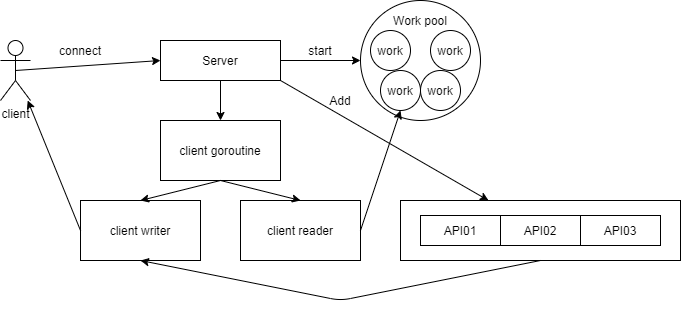

The diagram above was exported from draw.io. Its source (the exported page's mxGraphModel, read from the mxfile embedded in the PNG):
<mxGraphModel dx="868" dy="488" grid="1" gridSize="10" guides="1" tooltips="1" connect="1" arrows="1" fold="1" page="1" pageScale="1" pageWidth="827" pageHeight="1169" math="0" shadow="0">
  <root>
    <mxCell id="0" />
    <mxCell id="1" parent="0" />
    <mxCell id="4wc4_vpB6er4Lv4Cacx7-1" value="Server" style="rounded=0;whiteSpace=wrap;html=1;" parent="1" vertex="1">
      <mxGeometry x="240" y="80" width="120" height="40" as="geometry" />
    </mxCell>
    <mxCell id="4wc4_vpB6er4Lv4Cacx7-2" value="" style="endArrow=classic;html=1;exitX=1;exitY=0.5;exitDx=0;exitDy=0;" parent="1" source="4wc4_vpB6er4Lv4Cacx7-1" target="4wc4_vpB6er4Lv4Cacx7-3" edge="1">
      <mxGeometry width="50" height="50" relative="1" as="geometry">
        <mxPoint x="390" y="250" as="sourcePoint" />
        <mxPoint x="440" y="100" as="targetPoint" />
      </mxGeometry>
    </mxCell>
    <mxCell id="4wc4_vpB6er4Lv4Cacx7-3" value="" style="ellipse;whiteSpace=wrap;html=1;" parent="1" vertex="1">
      <mxGeometry x="440" y="40" width="120" height="120" as="geometry" />
    </mxCell>
    <mxCell id="4wc4_vpB6er4Lv4Cacx7-4" value="Work pool" style="text;html=1;strokeColor=none;fillColor=none;align=center;verticalAlign=middle;whiteSpace=wrap;rounded=0;" parent="1" vertex="1">
      <mxGeometry x="460" y="50" width="80" height="20" as="geometry" />
    </mxCell>
    <mxCell id="4wc4_vpB6er4Lv4Cacx7-5" value="start" style="text;html=1;strokeColor=none;fillColor=none;align=center;verticalAlign=middle;whiteSpace=wrap;rounded=0;" parent="1" vertex="1">
      <mxGeometry x="380" y="80" width="40" height="20" as="geometry" />
    </mxCell>
    <mxCell id="4wc4_vpB6er4Lv4Cacx7-6" value="client" style="shape=umlActor;verticalLabelPosition=bottom;verticalAlign=top;html=1;outlineConnect=0;" parent="1" vertex="1">
      <mxGeometry x="80" y="80" width="30" height="60" as="geometry" />
    </mxCell>
    <mxCell id="4wc4_vpB6er4Lv4Cacx7-7" value="" style="endArrow=classic;html=1;exitX=0.5;exitY=0.5;exitDx=0;exitDy=0;exitPerimeter=0;" parent="1" source="4wc4_vpB6er4Lv4Cacx7-6" edge="1">
      <mxGeometry width="50" height="50" relative="1" as="geometry">
        <mxPoint x="390" y="150" as="sourcePoint" />
        <mxPoint x="240" y="100" as="targetPoint" />
      </mxGeometry>
    </mxCell>
    <mxCell id="4wc4_vpB6er4Lv4Cacx7-8" value="client goroutine" style="rounded=0;whiteSpace=wrap;html=1;" parent="1" vertex="1">
      <mxGeometry x="240" y="160" width="120" height="60" as="geometry" />
    </mxCell>
    <mxCell id="4wc4_vpB6er4Lv4Cacx7-9" value="client writer" style="rounded=0;whiteSpace=wrap;html=1;" parent="1" vertex="1">
      <mxGeometry x="160" y="240" width="120" height="60" as="geometry" />
    </mxCell>
    <mxCell id="4wc4_vpB6er4Lv4Cacx7-10" value="client reader" style="rounded=0;whiteSpace=wrap;html=1;" parent="1" vertex="1">
      <mxGeometry x="320" y="240" width="120" height="60" as="geometry" />
    </mxCell>
    <mxCell id="4wc4_vpB6er4Lv4Cacx7-11" value="" style="rounded=0;whiteSpace=wrap;html=1;" parent="1" vertex="1">
      <mxGeometry x="480" y="240" width="280" height="60" as="geometry" />
    </mxCell>
    <mxCell id="4wc4_vpB6er4Lv4Cacx7-12" value="work" style="ellipse;whiteSpace=wrap;html=1;" parent="1" vertex="1">
      <mxGeometry x="450" y="70" width="40" height="40" as="geometry" />
    </mxCell>
    <mxCell id="4wc4_vpB6er4Lv4Cacx7-13" value="work" style="ellipse;whiteSpace=wrap;html=1;" parent="1" vertex="1">
      <mxGeometry x="510" y="70" width="40" height="40" as="geometry" />
    </mxCell>
    <mxCell id="4wc4_vpB6er4Lv4Cacx7-14" value="work" style="ellipse;whiteSpace=wrap;html=1;" parent="1" vertex="1">
      <mxGeometry x="460" y="110" width="40" height="40" as="geometry" />
    </mxCell>
    <mxCell id="4wc4_vpB6er4Lv4Cacx7-15" value="work" style="ellipse;whiteSpace=wrap;html=1;" parent="1" vertex="1">
      <mxGeometry x="500" y="110" width="40" height="40" as="geometry" />
    </mxCell>
    <mxCell id="DX4Eiq84iLiAgJSnIWyz-1" value="" style="endArrow=classic;html=1;exitX=1;exitY=0.5;exitDx=0;exitDy=0;entryX=0.5;entryY=1;entryDx=0;entryDy=0;" edge="1" parent="1" source="4wc4_vpB6er4Lv4Cacx7-10" target="4wc4_vpB6er4Lv4Cacx7-14">
      <mxGeometry width="50" height="50" relative="1" as="geometry">
        <mxPoint x="390" y="280" as="sourcePoint" />
        <mxPoint x="440" y="230" as="targetPoint" />
      </mxGeometry>
    </mxCell>
    <mxCell id="DX4Eiq84iLiAgJSnIWyz-2" value="connect" style="text;html=1;strokeColor=none;fillColor=none;align=center;verticalAlign=middle;whiteSpace=wrap;rounded=0;" vertex="1" parent="1">
      <mxGeometry x="140" y="80" width="40" height="20" as="geometry" />
    </mxCell>
    <mxCell id="DX4Eiq84iLiAgJSnIWyz-3" value="" style="endArrow=classic;html=1;exitX=0.5;exitY=1;exitDx=0;exitDy=0;entryX=0.5;entryY=0;entryDx=0;entryDy=0;" edge="1" parent="1" source="4wc4_vpB6er4Lv4Cacx7-1" target="4wc4_vpB6er4Lv4Cacx7-8">
      <mxGeometry width="50" height="50" relative="1" as="geometry">
        <mxPoint x="390" y="280" as="sourcePoint" />
        <mxPoint x="440" y="230" as="targetPoint" />
      </mxGeometry>
    </mxCell>
    <mxCell id="DX4Eiq84iLiAgJSnIWyz-4" value="" style="endArrow=classic;html=1;exitX=0.5;exitY=1;exitDx=0;exitDy=0;entryX=0.5;entryY=0;entryDx=0;entryDy=0;" edge="1" parent="1" source="4wc4_vpB6er4Lv4Cacx7-8" target="4wc4_vpB6er4Lv4Cacx7-9">
      <mxGeometry width="50" height="50" relative="1" as="geometry">
        <mxPoint x="390" y="280" as="sourcePoint" />
        <mxPoint x="440" y="230" as="targetPoint" />
      </mxGeometry>
    </mxCell>
    <mxCell id="DX4Eiq84iLiAgJSnIWyz-5" value="" style="endArrow=classic;html=1;exitX=0.5;exitY=1;exitDx=0;exitDy=0;entryX=0.5;entryY=0;entryDx=0;entryDy=0;" edge="1" parent="1" source="4wc4_vpB6er4Lv4Cacx7-8" target="4wc4_vpB6er4Lv4Cacx7-10">
      <mxGeometry width="50" height="50" relative="1" as="geometry">
        <mxPoint x="390" y="280" as="sourcePoint" />
        <mxPoint x="440" y="230" as="targetPoint" />
      </mxGeometry>
    </mxCell>
    <mxCell id="DX4Eiq84iLiAgJSnIWyz-6" value="" style="endArrow=classic;html=1;exitX=0;exitY=0.5;exitDx=0;exitDy=0;" edge="1" parent="1" source="4wc4_vpB6er4Lv4Cacx7-9" target="4wc4_vpB6er4Lv4Cacx7-6">
      <mxGeometry width="50" height="50" relative="1" as="geometry">
        <mxPoint x="390" y="280" as="sourcePoint" />
        <mxPoint x="50" y="160" as="targetPoint" />
      </mxGeometry>
    </mxCell>
    <mxCell id="DX4Eiq84iLiAgJSnIWyz-7" value="" style="endArrow=classic;html=1;exitX=1;exitY=1;exitDx=0;exitDy=0;" edge="1" parent="1" source="4wc4_vpB6er4Lv4Cacx7-1" target="4wc4_vpB6er4Lv4Cacx7-11">
      <mxGeometry width="50" height="50" relative="1" as="geometry">
        <mxPoint x="390" y="280" as="sourcePoint" />
        <mxPoint x="440" y="230" as="targetPoint" />
      </mxGeometry>
    </mxCell>
    <mxCell id="DX4Eiq84iLiAgJSnIWyz-8" value="API01" style="rounded=0;whiteSpace=wrap;html=1;" vertex="1" parent="1">
      <mxGeometry x="500" y="255" width="80" height="30" as="geometry" />
    </mxCell>
    <mxCell id="DX4Eiq84iLiAgJSnIWyz-9" value="API02" style="rounded=0;whiteSpace=wrap;html=1;" vertex="1" parent="1">
      <mxGeometry x="580" y="255" width="80" height="30" as="geometry" />
    </mxCell>
    <mxCell id="DX4Eiq84iLiAgJSnIWyz-10" value="API03" style="rounded=0;whiteSpace=wrap;html=1;" vertex="1" parent="1">
      <mxGeometry x="660" y="255" width="80" height="30" as="geometry" />
    </mxCell>
    <mxCell id="DX4Eiq84iLiAgJSnIWyz-11" value="" style="endArrow=classic;html=1;exitX=0.5;exitY=1;exitDx=0;exitDy=0;entryX=0.5;entryY=1;entryDx=0;entryDy=0;" edge="1" parent="1" source="4wc4_vpB6er4Lv4Cacx7-11" target="4wc4_vpB6er4Lv4Cacx7-9">
      <mxGeometry width="50" height="50" relative="1" as="geometry">
        <mxPoint x="390" y="180" as="sourcePoint" />
        <mxPoint x="220" y="340" as="targetPoint" />
        <Array as="points">
          <mxPoint x="420" y="340" />
        </Array>
      </mxGeometry>
    </mxCell>
    <mxCell id="DX4Eiq84iLiAgJSnIWyz-12" value="Add" style="text;html=1;strokeColor=none;fillColor=none;align=center;verticalAlign=middle;whiteSpace=wrap;rounded=0;" vertex="1" parent="1">
      <mxGeometry x="400" y="130" width="40" height="20" as="geometry" />
    </mxCell>
  </root>
</mxGraphModel>